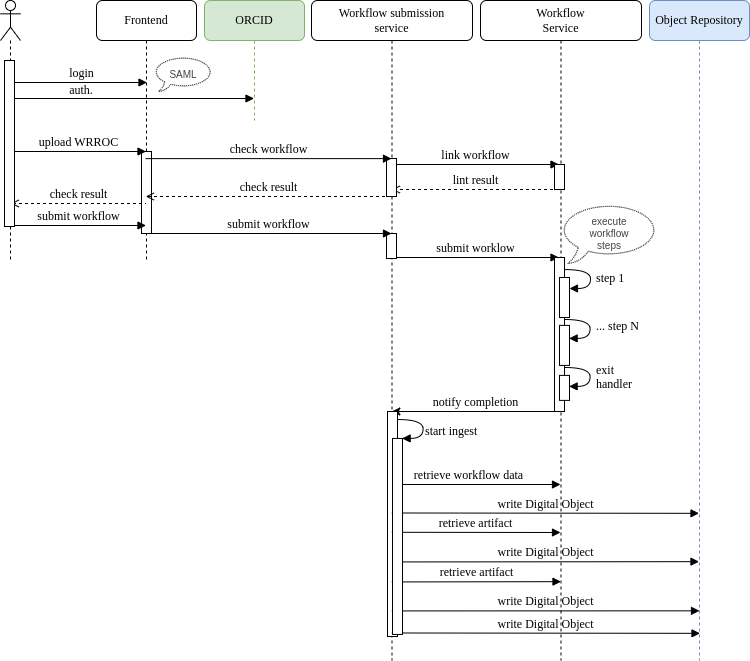

The diagram above was exported from draw.io. Its source (the exported page's mxGraphModel, read from the mxfile embedded in the PNG):
<mxGraphModel dx="1657" dy="983" grid="1" gridSize="10" guides="1" tooltips="1" connect="1" arrows="1" fold="1" page="1" pageScale="1" pageWidth="1100" pageHeight="850" background="#ffffff" math="0" shadow="0">
  <root>
    <mxCell id="0" />
    <mxCell id="1" parent="0" />
    <mxCell id="7baba1c4bc27f4b0-2" value="Workflow submission&lt;div&gt;service&lt;/div&gt;" style="shape=umlLifeline;perimeter=lifelinePerimeter;whiteSpace=wrap;html=1;container=0;collapsible=0;recursiveResize=0;outlineConnect=0;rounded=1;shadow=0;comic=0;labelBackgroundColor=none;strokeWidth=1;fontFamily=Verdana;fontSize=12;align=center;" parent="1" vertex="1">
      <mxGeometry x="357" y="80" width="161" height="660" as="geometry" />
    </mxCell>
    <mxCell id="7baba1c4bc27f4b0-3" value="Workflow&lt;div&gt;Service&lt;/div&gt;" style="shape=umlLifeline;perimeter=lifelinePerimeter;whiteSpace=wrap;html=1;container=0;collapsible=0;recursiveResize=0;outlineConnect=0;rounded=1;shadow=0;comic=0;labelBackgroundColor=none;strokeWidth=1;fontFamily=Verdana;fontSize=12;align=center;" parent="1" vertex="1">
      <mxGeometry x="526" y="80" width="161" height="660" as="geometry" />
    </mxCell>
    <mxCell id="7baba1c4bc27f4b0-4" value="Object Repository" style="shape=umlLifeline;perimeter=lifelinePerimeter;whiteSpace=wrap;html=1;container=1;collapsible=0;recursiveResize=0;outlineConnect=0;rounded=1;shadow=0;comic=0;labelBackgroundColor=none;strokeWidth=1;fontFamily=Verdana;fontSize=12;align=center;fillColor=#dae8fc;strokeColor=#6c8ebf;" parent="1" vertex="1">
      <mxGeometry x="695" y="80" width="100" height="660" as="geometry" />
    </mxCell>
    <mxCell id="7baba1c4bc27f4b0-8" value="Frontend" style="shape=umlLifeline;perimeter=lifelinePerimeter;whiteSpace=wrap;html=1;container=1;collapsible=0;recursiveResize=0;outlineConnect=0;rounded=1;shadow=0;comic=0;labelBackgroundColor=none;strokeWidth=1;fontFamily=Verdana;fontSize=12;align=center;" parent="1" vertex="1">
      <mxGeometry x="142" y="80" width="100" height="260" as="geometry" />
    </mxCell>
    <mxCell id="7baba1c4bc27f4b0-9" value="" style="html=1;points=[];perimeter=orthogonalPerimeter;rounded=0;shadow=0;comic=0;labelBackgroundColor=none;strokeWidth=1;fontFamily=Verdana;fontSize=12;align=center;" parent="7baba1c4bc27f4b0-8" vertex="1">
      <mxGeometry x="45" y="151" width="10" height="82" as="geometry" />
    </mxCell>
    <mxCell id="7baba1c4bc27f4b0-23" value="notify&amp;nbsp;&lt;span style=&quot;background-color: initial;&quot;&gt;completion&lt;/span&gt;" style="html=1;verticalAlign=bottom;endArrow=none;labelBackgroundColor=none;fontFamily=Verdana;fontSize=12;endFill=0;startArrow=classic;startFill=1;" parent="1" edge="1">
      <mxGeometry relative="1" as="geometry">
        <mxPoint x="437.3103448275863" y="491" as="sourcePoint" />
        <mxPoint x="606" y="491" as="targetPoint" />
      </mxGeometry>
    </mxCell>
    <mxCell id="7baba1c4bc27f4b0-14" value="submit worklow" style="html=1;verticalAlign=bottom;endArrow=block;labelBackgroundColor=none;fontFamily=Verdana;fontSize=12;elbow=vertical;" parent="1" edge="1">
      <mxGeometry x="-0.0015" relative="1" as="geometry">
        <mxPoint x="437.3103448275863" y="337" as="sourcePoint" />
        <mxPoint x="604.5" y="337" as="targetPoint" />
        <mxPoint as="offset" />
      </mxGeometry>
    </mxCell>
    <mxCell id="B7GIgtXUWydVoFDhp5AB-14" value="retrieve workflow&amp;nbsp;&lt;span style=&quot;background-color: initial;&quot;&gt;data&lt;/span&gt;" style="html=1;verticalAlign=bottom;endArrow=block;labelBackgroundColor=none;fontFamily=Verdana;fontSize=12;edgeStyle=elbowEdgeStyle;elbow=vertical;" parent="1" edge="1">
      <mxGeometry relative="1" as="geometry">
        <mxPoint x="451" y="564" as="sourcePoint" />
        <mxPoint x="606" y="564" as="targetPoint" />
        <Array as="points">
          <mxPoint x="436" y="564" />
        </Array>
      </mxGeometry>
    </mxCell>
    <mxCell id="B7GIgtXUWydVoFDhp5AB-21" value="check result" style="html=1;verticalAlign=bottom;endArrow=none;labelBackgroundColor=none;fontFamily=Verdana;fontSize=12;elbow=vertical;startArrow=open;startFill=0;endFill=0;dashed=1;" parent="1" edge="1">
      <mxGeometry relative="1" as="geometry">
        <mxPoint x="56.26744186046517" y="283" as="sourcePoint" />
        <mxPoint x="191.5" y="283" as="targetPoint" />
      </mxGeometry>
    </mxCell>
    <mxCell id="B7GIgtXUWydVoFDhp5AB-22" value="submit workflow" style="html=1;verticalAlign=bottom;endArrow=block;labelBackgroundColor=none;fontFamily=Verdana;fontSize=12;elbow=horizontal;" parent="1" edge="1">
      <mxGeometry relative="1" as="geometry">
        <mxPoint x="56.26744186046517" y="305" as="sourcePoint" />
        <mxPoint x="191.5" y="305" as="targetPoint" />
      </mxGeometry>
    </mxCell>
    <mxCell id="B7GIgtXUWydVoFDhp5AB-24" value="check result" style="html=1;verticalAlign=bottom;endArrow=none;labelBackgroundColor=none;fontFamily=Verdana;fontSize=12;elbow=vertical;startArrow=open;startFill=0;endFill=0;dashed=1;" parent="1" edge="1">
      <mxGeometry relative="1" as="geometry">
        <mxPoint x="191.26744186046506" y="276" as="sourcePoint" />
        <mxPoint x="437" y="276" as="targetPoint" />
      </mxGeometry>
    </mxCell>
    <mxCell id="B7GIgtXUWydVoFDhp5AB-28" value="execute&lt;div style=&quot;font-size: 10px;&quot;&gt;workflow&lt;/div&gt;&lt;div style=&quot;font-size: 10px;&quot;&gt;steps&lt;/div&gt;" style="whiteSpace=wrap;html=1;shape=mxgraph.basic.oval_callout;fontSize=10;textShadow=0;dashed=1;dashPattern=1 1;fontColor=#424242;" parent="1" vertex="1">
      <mxGeometry x="605" y="283" width="100" height="60" as="geometry" />
    </mxCell>
    <mxCell id="B7GIgtXUWydVoFDhp5AB-35" value="" style="shape=umlLifeline;perimeter=lifelinePerimeter;whiteSpace=wrap;html=1;container=1;dropTarget=0;collapsible=0;recursiveResize=0;outlineConnect=0;portConstraint=eastwest;newEdgeStyle={&quot;curved&quot;:0,&quot;rounded&quot;:0};participant=umlActor;" parent="1" vertex="1">
      <mxGeometry x="46" y="80" width="20" height="260" as="geometry" />
    </mxCell>
    <mxCell id="B7GIgtXUWydVoFDhp5AB-38" value="write&amp;nbsp;&lt;span style=&quot;background-color: initial;&quot;&gt;Digital Object&lt;/span&gt;" style="html=1;verticalAlign=bottom;endArrow=block;labelBackgroundColor=none;fontFamily=Verdana;fontSize=12;edgeStyle=elbowEdgeStyle;elbow=vertical;" parent="1" edge="1">
      <mxGeometry relative="1" as="geometry">
        <mxPoint x="437.3103448275863" y="641.4482758620691" as="sourcePoint" />
        <mxPoint x="744.4999999999998" y="641.463768115942" as="targetPoint" />
      </mxGeometry>
    </mxCell>
    <mxCell id="B7GIgtXUWydVoFDhp5AB-3" value="upload&amp;nbsp;&lt;span style=&quot;background-color: initial;&quot;&gt;WRROC&lt;/span&gt;" style="html=1;verticalAlign=bottom;endArrow=block;labelBackgroundColor=none;fontFamily=Verdana;fontSize=12;elbow=horizontal;" parent="1" edge="1">
      <mxGeometry relative="1" as="geometry">
        <mxPoint x="56.26744186046517" y="231" as="sourcePoint" />
        <mxPoint x="191.5" y="231" as="targetPoint" />
      </mxGeometry>
    </mxCell>
    <mxCell id="B7GIgtXUWydVoFDhp5AB-30" value="link workflow" style="html=1;verticalAlign=bottom;endArrow=block;labelBackgroundColor=none;fontFamily=Verdana;fontSize=12;elbow=horizontal;" parent="1" edge="1">
      <mxGeometry relative="1" as="geometry">
        <mxPoint x="437.3103448275863" y="244.0000000000001" as="sourcePoint" />
        <mxPoint x="604.5" y="244" as="targetPoint" />
      </mxGeometry>
    </mxCell>
    <mxCell id="B7GIgtXUWydVoFDhp5AB-31" value="lint result" style="html=1;verticalAlign=bottom;endArrow=none;labelBackgroundColor=none;fontFamily=Verdana;fontSize=12;elbow=vertical;startArrow=open;startFill=0;endFill=0;dashed=1;" parent="1" edge="1">
      <mxGeometry relative="1" as="geometry">
        <mxPoint x="437.3103448275863" y="269.0000000000001" as="sourcePoint" />
        <mxPoint x="604.5" y="269" as="targetPoint" />
      </mxGeometry>
    </mxCell>
    <mxCell id="7baba1c4bc27f4b0-16" value="" style="html=1;points=[];perimeter=orthogonalPerimeter;rounded=0;shadow=0;comic=0;labelBackgroundColor=none;strokeWidth=1;fontFamily=Verdana;fontSize=12;align=center;" parent="1" vertex="1">
      <mxGeometry x="600" y="337" width="10" height="154" as="geometry" />
    </mxCell>
    <mxCell id="7baba1c4bc27f4b0-34" value="" style="html=1;points=[];perimeter=orthogonalPerimeter;rounded=0;shadow=0;comic=0;labelBackgroundColor=none;strokeWidth=1;fontFamily=Verdana;fontSize=12;align=center;" parent="1" vertex="1">
      <mxGeometry x="605" y="357" width="10" height="40" as="geometry" />
    </mxCell>
    <mxCell id="7baba1c4bc27f4b0-35" value="" style="html=1;verticalAlign=bottom;endArrow=block;labelBackgroundColor=none;fontFamily=Verdana;fontSize=12;elbow=vertical;edgeStyle=orthogonalEdgeStyle;curved=1;entryX=1;entryY=0.025;entryPerimeter=0;exitX=1.038;exitY=0.345;exitPerimeter=0;entryDx=0;entryDy=0;" parent="1" edge="1">
      <mxGeometry relative="1" as="geometry">
        <mxPoint x="610.3800000000001" y="349.0999999999999" as="sourcePoint" />
        <mxPoint x="615" y="368" as="targetPoint" />
        <Array as="points">
          <mxPoint x="636" y="349" />
          <mxPoint x="636" y="368" />
        </Array>
      </mxGeometry>
    </mxCell>
    <mxCell id="B7GIgtXUWydVoFDhp5AB-6" value="" style="html=1;points=[];perimeter=orthogonalPerimeter;rounded=0;shadow=0;comic=0;labelBackgroundColor=none;strokeWidth=1;fontFamily=Verdana;fontSize=12;align=center;" parent="1" vertex="1">
      <mxGeometry x="605" y="404.9" width="10" height="40" as="geometry" />
    </mxCell>
    <mxCell id="B7GIgtXUWydVoFDhp5AB-29" value="" style="html=1;points=[];perimeter=orthogonalPerimeter;rounded=0;shadow=0;comic=0;labelBackgroundColor=none;strokeWidth=1;fontFamily=Verdana;fontSize=12;align=center;" parent="1" vertex="1">
      <mxGeometry x="600" y="244" width="10" height="25" as="geometry" />
    </mxCell>
    <mxCell id="OqFdeX87Yb5H7ujtVA3T-2" value="" style="html=1;verticalAlign=bottom;endArrow=block;labelBackgroundColor=none;fontFamily=Verdana;fontSize=12;elbow=vertical;edgeStyle=orthogonalEdgeStyle;curved=1;entryX=1;entryY=0.025;entryPerimeter=0;exitX=1.038;exitY=0.345;exitPerimeter=0;entryDx=0;entryDy=0;" parent="1" edge="1">
      <mxGeometry relative="1" as="geometry">
        <mxPoint x="610.0000000000001" y="398.9999999999999" as="sourcePoint" />
        <mxPoint x="614.62" y="417.9" as="targetPoint" />
        <Array as="points">
          <mxPoint x="635.62" y="398.9" />
          <mxPoint x="635.62" y="417.9" />
        </Array>
      </mxGeometry>
    </mxCell>
    <mxCell id="OqFdeX87Yb5H7ujtVA3T-3" value="" style="html=1;verticalAlign=bottom;endArrow=block;labelBackgroundColor=none;fontFamily=Verdana;fontSize=12;elbow=vertical;edgeStyle=orthogonalEdgeStyle;curved=1;entryX=1;entryY=0.025;entryPerimeter=0;exitX=1.038;exitY=0.345;exitPerimeter=0;entryDx=0;entryDy=0;" parent="1" edge="1">
      <mxGeometry relative="1" as="geometry">
        <mxPoint x="610.0000000000001" y="446.9999999999999" as="sourcePoint" />
        <mxPoint x="614.62" y="465.9" as="targetPoint" />
        <Array as="points">
          <mxPoint x="635.62" y="446.9" />
          <mxPoint x="635.62" y="465.9" />
        </Array>
      </mxGeometry>
    </mxCell>
    <mxCell id="OqFdeX87Yb5H7ujtVA3T-4" value="&lt;font face=&quot;Verdana&quot;&gt;step 1&lt;/font&gt;" style="text;strokeColor=none;fillColor=none;align=left;verticalAlign=middle;spacingLeft=4;spacingRight=4;overflow=hidden;points=[[0,0.5],[1,0.5]];portConstraint=eastwest;rotatable=0;whiteSpace=wrap;html=1;" parent="1" vertex="1">
      <mxGeometry x="636" y="343" width="80" height="30" as="geometry" />
    </mxCell>
    <mxCell id="B7GIgtXUWydVoFDhp5AB-8" value="" style="html=1;points=[];perimeter=orthogonalPerimeter;rounded=0;shadow=0;comic=0;labelBackgroundColor=none;strokeWidth=1;fontFamily=Verdana;fontSize=12;align=center;" parent="1" vertex="1">
      <mxGeometry x="605" y="454.9" width="10" height="25" as="geometry" />
    </mxCell>
    <mxCell id="OqFdeX87Yb5H7ujtVA3T-5" value="&lt;font face=&quot;Verdana&quot;&gt;... step N&lt;/font&gt;" style="text;strokeColor=none;fillColor=none;align=left;verticalAlign=middle;spacingLeft=4;spacingRight=4;overflow=hidden;points=[[0,0.5],[1,0.5]];portConstraint=eastwest;rotatable=0;whiteSpace=wrap;html=1;" parent="1" vertex="1">
      <mxGeometry x="636" y="391" width="80" height="30" as="geometry" />
    </mxCell>
    <mxCell id="OqFdeX87Yb5H7ujtVA3T-6" value="&lt;font face=&quot;Verdana&quot;&gt;exit&lt;/font&gt;&lt;div&gt;&lt;font face=&quot;Verdana&quot;&gt;handler&lt;/font&gt;&lt;/div&gt;" style="text;strokeColor=none;fillColor=none;align=left;verticalAlign=middle;spacingLeft=4;spacingRight=4;overflow=hidden;points=[[0,0.5],[1,0.5]];portConstraint=eastwest;rotatable=0;whiteSpace=wrap;html=1;" parent="1" vertex="1">
      <mxGeometry x="636" y="440" width="80" height="30" as="geometry" />
    </mxCell>
    <mxCell id="B7GIgtXUWydVoFDhp5AB-10" value="" style="html=1;points=[];perimeter=orthogonalPerimeter;rounded=0;shadow=0;comic=0;labelBackgroundColor=none;strokeWidth=1;fontFamily=Verdana;fontSize=12;align=center;" parent="1" vertex="1">
      <mxGeometry x="433" y="491" width="10" height="225" as="geometry" />
    </mxCell>
    <mxCell id="7baba1c4bc27f4b0-10" value="" style="html=1;points=[];perimeter=orthogonalPerimeter;rounded=0;shadow=0;comic=0;labelBackgroundColor=none;strokeWidth=1;fontFamily=Verdana;fontSize=12;align=center;" parent="1" vertex="1">
      <mxGeometry x="432" y="238" width="10" height="38" as="geometry" />
    </mxCell>
    <mxCell id="B7GIgtXUWydVoFDhp5AB-32" value="" style="html=1;points=[];perimeter=orthogonalPerimeter;rounded=0;shadow=0;comic=0;labelBackgroundColor=none;strokeWidth=1;fontFamily=Verdana;fontSize=12;align=center;" parent="1" vertex="1">
      <mxGeometry x="432" y="313" width="10" height="25" as="geometry" />
    </mxCell>
    <mxCell id="OqFdeX87Yb5H7ujtVA3T-7" value="" style="html=1;verticalAlign=bottom;endArrow=block;labelBackgroundColor=none;fontFamily=Verdana;fontSize=12;elbow=vertical;edgeStyle=orthogonalEdgeStyle;curved=1;entryX=1;entryY=0.025;entryPerimeter=0;exitX=1.038;exitY=0.345;exitPerimeter=0;entryDx=0;entryDy=0;" parent="1" edge="1">
      <mxGeometry relative="1" as="geometry">
        <mxPoint x="443.0000000000001" y="499.02999999999986" as="sourcePoint" />
        <mxPoint x="447.62" y="517.93" as="targetPoint" />
        <Array as="points">
          <mxPoint x="468.62" y="498.92999999999995" />
          <mxPoint x="468.62" y="517.93" />
        </Array>
      </mxGeometry>
    </mxCell>
    <mxCell id="OqFdeX87Yb5H7ujtVA3T-8" value="&lt;font face=&quot;Verdana&quot;&gt;start ingest&lt;/font&gt;" style="text;strokeColor=none;fillColor=none;align=left;verticalAlign=middle;spacingLeft=4;spacingRight=4;overflow=hidden;points=[[0,0.5],[1,0.5]];portConstraint=eastwest;rotatable=0;whiteSpace=wrap;html=1;" parent="1" vertex="1">
      <mxGeometry x="465" y="496" width="80" height="30" as="geometry" />
    </mxCell>
    <mxCell id="B7GIgtXUWydVoFDhp5AB-15" value="retrieve artifact" style="html=1;verticalAlign=bottom;endArrow=block;labelBackgroundColor=none;fontFamily=Verdana;fontSize=12;edgeStyle=elbowEdgeStyle;elbow=vertical;" parent="1" edge="1">
      <mxGeometry relative="1" as="geometry">
        <mxPoint x="437.3103448275863" y="611.7931034482758" as="sourcePoint" />
        <mxPoint x="606" y="611.8985507246376" as="targetPoint" />
      </mxGeometry>
    </mxCell>
    <mxCell id="OqFdeX87Yb5H7ujtVA3T-17" value="write&amp;nbsp;&lt;span style=&quot;background-color: initial;&quot;&gt;Digital Object&lt;/span&gt;" style="html=1;verticalAlign=bottom;endArrow=block;labelBackgroundColor=none;fontFamily=Verdana;fontSize=12;edgeStyle=elbowEdgeStyle;elbow=vertical;" parent="1" edge="1">
      <mxGeometry relative="1" as="geometry">
        <mxPoint x="437.3103448275863" y="690.4137931034484" as="sourcePoint" />
        <mxPoint x="744.9999999999998" y="690.613768115942" as="targetPoint" />
      </mxGeometry>
    </mxCell>
    <mxCell id="OqFdeX87Yb5H7ujtVA3T-19" value="retrieve artifact" style="html=1;verticalAlign=bottom;endArrow=block;labelBackgroundColor=none;fontFamily=Verdana;fontSize=12;edgeStyle=elbowEdgeStyle;elbow=vertical;" parent="1" edge="1">
      <mxGeometry relative="1" as="geometry">
        <mxPoint x="437.3103448275863" y="661.4482758620691" as="sourcePoint" />
        <mxPoint x="606.5" y="661.15" as="targetPoint" />
      </mxGeometry>
    </mxCell>
    <mxCell id="OqFdeX87Yb5H7ujtVA3T-21" value="write&amp;nbsp;&lt;span style=&quot;background-color: initial;&quot;&gt;Digital Object&lt;/span&gt;" style="html=1;verticalAlign=bottom;endArrow=block;labelBackgroundColor=none;fontFamily=Verdana;fontSize=12;edgeStyle=elbowEdgeStyle;elbow=vertical;" parent="1" edge="1">
      <mxGeometry relative="1" as="geometry">
        <mxPoint x="437.3103448275863" y="712.4827586206898" as="sourcePoint" />
        <mxPoint x="745.4999999999998" y="712.463768115942" as="targetPoint" />
      </mxGeometry>
    </mxCell>
    <mxCell id="OqFdeX87Yb5H7ujtVA3T-25" value="write&amp;nbsp;&lt;span style=&quot;background-color: initial;&quot;&gt;Digital Object&lt;/span&gt;" style="html=1;verticalAlign=bottom;endArrow=block;labelBackgroundColor=none;fontFamily=Verdana;fontSize=12;edgeStyle=elbowEdgeStyle;elbow=vertical;" parent="1" edge="1">
      <mxGeometry relative="1" as="geometry">
        <mxPoint x="437.3103448275863" y="592.4827586206898" as="sourcePoint" />
        <mxPoint x="744.4999999999998" y="592.463768115942" as="targetPoint" />
      </mxGeometry>
    </mxCell>
    <mxCell id="B7GIgtXUWydVoFDhp5AB-23" value="check workflow" style="html=1;verticalAlign=bottom;endArrow=block;labelBackgroundColor=none;fontFamily=Verdana;fontSize=12;elbow=horizontal;exitX=0.502;exitY=0.164;exitDx=0;exitDy=0;exitPerimeter=0;" parent="1" edge="1">
      <mxGeometry relative="1" as="geometry">
        <mxPoint x="191.20000000000005" y="238.12000000000006" as="sourcePoint" />
        <mxPoint x="437" y="238.12000000000012" as="targetPoint" />
      </mxGeometry>
    </mxCell>
    <mxCell id="7baba1c4bc27f4b0-11" value="submit workflow" style="html=1;verticalAlign=bottom;endArrow=block;labelBackgroundColor=none;fontFamily=Verdana;fontSize=12;elbow=vertical;" parent="1" edge="1">
      <mxGeometry relative="1" as="geometry">
        <mxPoint x="191.26744186046506" y="313" as="sourcePoint" />
        <mxPoint x="437" y="313" as="targetPoint" />
      </mxGeometry>
    </mxCell>
    <mxCell id="B7GIgtXUWydVoFDhp5AB-36" value="" style="html=1;points=[];perimeter=orthogonalPerimeter;rounded=0;shadow=0;comic=0;labelBackgroundColor=none;strokeWidth=1;fontFamily=Verdana;fontSize=12;align=center;" parent="1" vertex="1">
      <mxGeometry x="438" y="517.94" width="10" height="196" as="geometry" />
    </mxCell>
    <mxCell id="d4jHEs8LJmmQGWHD2ZE9-1" value="ORCID" style="shape=umlLifeline;perimeter=lifelinePerimeter;whiteSpace=wrap;html=1;container=1;collapsible=0;recursiveResize=0;outlineConnect=0;rounded=1;shadow=0;comic=0;labelBackgroundColor=none;strokeWidth=1;fontFamily=Verdana;fontSize=12;align=center;fillColor=#d5e8d4;strokeColor=#82b366;" parent="1" vertex="1">
      <mxGeometry x="250" y="80" width="100" height="120" as="geometry" />
    </mxCell>
    <mxCell id="d4jHEs8LJmmQGWHD2ZE9-8" value="SAML" style="whiteSpace=wrap;html=1;shape=mxgraph.basic.oval_callout;fontSize=10;textShadow=0;dashed=1;dashPattern=1 1;fontColor=#424242;" parent="d4jHEs8LJmmQGWHD2ZE9-1" vertex="1">
      <mxGeometry x="-51" y="56" width="60" height="35" as="geometry" />
    </mxCell>
    <mxCell id="B7GIgtXUWydVoFDhp5AB-34" value="" style="html=1;points=[];perimeter=orthogonalPerimeter;rounded=0;shadow=0;comic=0;labelBackgroundColor=none;strokeWidth=1;fontFamily=Verdana;fontSize=12;align=center;" parent="1" vertex="1">
      <mxGeometry x="50" y="140" width="10" height="166" as="geometry" />
    </mxCell>
    <mxCell id="d4jHEs8LJmmQGWHD2ZE9-3" value="" style="html=1;verticalAlign=bottom;endArrow=block;labelBackgroundColor=none;fontFamily=Verdana;fontSize=12;elbow=horizontal;" parent="1" edge="1">
      <mxGeometry relative="1" as="geometry">
        <mxPoint x="59.99744186046517" y="178" as="sourcePoint" />
        <mxPoint x="299.5" y="178" as="targetPoint" />
      </mxGeometry>
    </mxCell>
    <mxCell id="d4jHEs8LJmmQGWHD2ZE9-4" value="login" style="html=1;verticalAlign=bottom;endArrow=block;labelBackgroundColor=none;fontFamily=Verdana;fontSize=12;elbow=horizontal;" parent="1" edge="1">
      <mxGeometry relative="1" as="geometry">
        <mxPoint x="59.99744186046517" y="162" as="sourcePoint" />
        <mxPoint x="192.5" y="162" as="targetPoint" />
      </mxGeometry>
    </mxCell>
    <mxCell id="d4jHEs8LJmmQGWHD2ZE9-6" value="auth." style="text;html=1;align=center;verticalAlign=middle;whiteSpace=wrap;rounded=0;fontFamily=Verdana;" parent="1" vertex="1">
      <mxGeometry x="97" y="155" width="60" height="30" as="geometry" />
    </mxCell>
  </root>
</mxGraphModel>